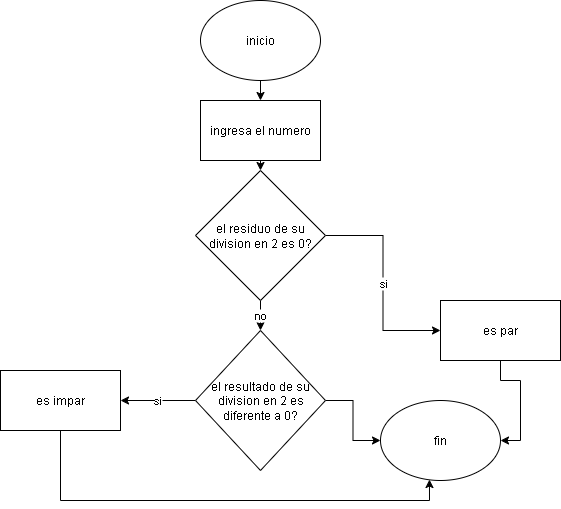

The diagram above was exported from draw.io. Its source (the exported page's mxGraphModel, read from the mxfile embedded in the PNG):
<mxGraphModel dx="1056" dy="1645" grid="1" gridSize="10" guides="1" tooltips="1" connect="1" arrows="1" fold="1" page="1" pageScale="1" pageWidth="827" pageHeight="1169" math="0" shadow="0">
  <root>
    <mxCell id="0" />
    <mxCell id="1" parent="0" />
    <mxCell id="B1cAZ3Sg7QIJKR6RvCYX-8" style="edgeStyle=orthogonalEdgeStyle;rounded=0;orthogonalLoop=1;jettySize=auto;html=1;exitX=0.5;exitY=1;exitDx=0;exitDy=0;entryX=0.5;entryY=0;entryDx=0;entryDy=0;" edge="1" parent="1" source="B1cAZ3Sg7QIJKR6RvCYX-1" target="B1cAZ3Sg7QIJKR6RvCYX-3">
      <mxGeometry relative="1" as="geometry" />
    </mxCell>
    <mxCell id="B1cAZ3Sg7QIJKR6RvCYX-1" value="inicio" style="ellipse;whiteSpace=wrap;html=1;" vertex="1" parent="1">
      <mxGeometry x="320" y="-20" width="120" height="80" as="geometry" />
    </mxCell>
    <mxCell id="B1cAZ3Sg7QIJKR6RvCYX-9" style="edgeStyle=orthogonalEdgeStyle;rounded=0;orthogonalLoop=1;jettySize=auto;html=1;exitX=0.5;exitY=1;exitDx=0;exitDy=0;entryX=0.5;entryY=0;entryDx=0;entryDy=0;" edge="1" parent="1" source="B1cAZ3Sg7QIJKR6RvCYX-3" target="B1cAZ3Sg7QIJKR6RvCYX-4">
      <mxGeometry relative="1" as="geometry" />
    </mxCell>
    <mxCell id="B1cAZ3Sg7QIJKR6RvCYX-3" value="ingresa el numero" style="rounded=0;whiteSpace=wrap;html=1;" vertex="1" parent="1">
      <mxGeometry x="320" y="80" width="120" height="60" as="geometry" />
    </mxCell>
    <mxCell id="B1cAZ3Sg7QIJKR6RvCYX-10" value="si" style="edgeStyle=orthogonalEdgeStyle;rounded=0;orthogonalLoop=1;jettySize=auto;html=1;exitX=1;exitY=0.5;exitDx=0;exitDy=0;entryX=0;entryY=0.5;entryDx=0;entryDy=0;" edge="1" parent="1" source="B1cAZ3Sg7QIJKR6RvCYX-4" target="B1cAZ3Sg7QIJKR6RvCYX-6">
      <mxGeometry relative="1" as="geometry" />
    </mxCell>
    <mxCell id="B1cAZ3Sg7QIJKR6RvCYX-11" value="no" style="edgeStyle=orthogonalEdgeStyle;rounded=0;orthogonalLoop=1;jettySize=auto;html=1;exitX=0.5;exitY=1;exitDx=0;exitDy=0;entryX=0.5;entryY=0;entryDx=0;entryDy=0;" edge="1" parent="1" source="B1cAZ3Sg7QIJKR6RvCYX-4" target="B1cAZ3Sg7QIJKR6RvCYX-5">
      <mxGeometry relative="1" as="geometry" />
    </mxCell>
    <mxCell id="B1cAZ3Sg7QIJKR6RvCYX-4" value="el residuo de su division en 2 es 0?" style="rhombus;whiteSpace=wrap;html=1;" vertex="1" parent="1">
      <mxGeometry x="315" y="150" width="130" height="130" as="geometry" />
    </mxCell>
    <mxCell id="B1cAZ3Sg7QIJKR6RvCYX-12" value="si" style="edgeStyle=orthogonalEdgeStyle;rounded=0;orthogonalLoop=1;jettySize=auto;html=1;exitX=0;exitY=0.5;exitDx=0;exitDy=0;entryX=1;entryY=0.5;entryDx=0;entryDy=0;" edge="1" parent="1" source="B1cAZ3Sg7QIJKR6RvCYX-5" target="B1cAZ3Sg7QIJKR6RvCYX-7">
      <mxGeometry relative="1" as="geometry" />
    </mxCell>
    <mxCell id="B1cAZ3Sg7QIJKR6RvCYX-14" style="edgeStyle=orthogonalEdgeStyle;rounded=0;orthogonalLoop=1;jettySize=auto;html=1;exitX=1;exitY=0.5;exitDx=0;exitDy=0;entryX=0;entryY=0.5;entryDx=0;entryDy=0;" edge="1" parent="1" source="B1cAZ3Sg7QIJKR6RvCYX-5" target="B1cAZ3Sg7QIJKR6RvCYX-13">
      <mxGeometry relative="1" as="geometry" />
    </mxCell>
    <mxCell id="B1cAZ3Sg7QIJKR6RvCYX-5" value="el resultado de su division en 2 es diferente a 0?" style="rhombus;whiteSpace=wrap;html=1;" vertex="1" parent="1">
      <mxGeometry x="315" y="310" width="130" height="140" as="geometry" />
    </mxCell>
    <mxCell id="B1cAZ3Sg7QIJKR6RvCYX-16" style="edgeStyle=orthogonalEdgeStyle;rounded=0;orthogonalLoop=1;jettySize=auto;html=1;exitX=0.5;exitY=1;exitDx=0;exitDy=0;entryX=1;entryY=0.5;entryDx=0;entryDy=0;" edge="1" parent="1" source="B1cAZ3Sg7QIJKR6RvCYX-6" target="B1cAZ3Sg7QIJKR6RvCYX-13">
      <mxGeometry relative="1" as="geometry" />
    </mxCell>
    <mxCell id="B1cAZ3Sg7QIJKR6RvCYX-6" value="es par" style="rounded=0;whiteSpace=wrap;html=1;" vertex="1" parent="1">
      <mxGeometry x="560" y="280" width="120" height="60" as="geometry" />
    </mxCell>
    <mxCell id="B1cAZ3Sg7QIJKR6RvCYX-7" value="es impar" style="rounded=0;whiteSpace=wrap;html=1;" vertex="1" parent="1">
      <mxGeometry x="120" y="350" width="120" height="60" as="geometry" />
    </mxCell>
    <mxCell id="B1cAZ3Sg7QIJKR6RvCYX-13" value="fin" style="ellipse;whiteSpace=wrap;html=1;" vertex="1" parent="1">
      <mxGeometry x="500" y="380" width="120" height="80" as="geometry" />
    </mxCell>
    <mxCell id="B1cAZ3Sg7QIJKR6RvCYX-15" style="edgeStyle=orthogonalEdgeStyle;rounded=0;orthogonalLoop=1;jettySize=auto;html=1;exitX=0.5;exitY=1;exitDx=0;exitDy=0;entryX=0.408;entryY=0.988;entryDx=0;entryDy=0;entryPerimeter=0;" edge="1" parent="1" source="B1cAZ3Sg7QIJKR6RvCYX-7" target="B1cAZ3Sg7QIJKR6RvCYX-13">
      <mxGeometry relative="1" as="geometry" />
    </mxCell>
  </root>
</mxGraphModel>